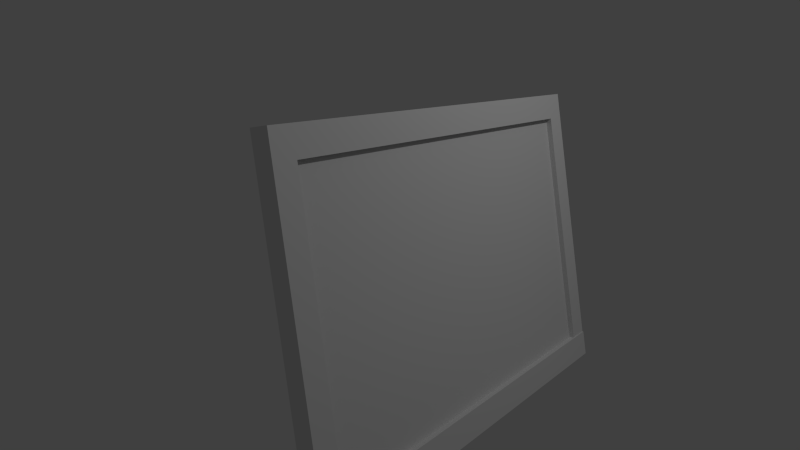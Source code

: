 # Source: map_floor1.blend  (saved by Blender 2.68.0; exported with 4.5.12 LTS)
import bpy
from mathutils import Matrix  # noqa: F401  (used for matrix-valued properties, if any)

bpy.ops.wm.read_factory_settings(use_empty=True)
scene = bpy.context.scene
scene.name = 'Scene'

# ---- collections
col_collection_1 = bpy.data.collections.new('Collection 1'); scene.collection.children.link(col_collection_1)

# ---- materials (node trees are filled in below, after node groups)
mat_material = bpy.data.materials.new('Material')
mat_material.alpha_threshold = 0.0
mat_material.use_transparent_shadow = False
mat_material.preview_render_type = 'CUBE'
mat_material.roughness = 0.5
mat_material.line_color = (0.0, 0.0, 0.0, 1.0)
mat_material_001 = bpy.data.materials.new('Material.001')
mat_material_001.alpha_threshold = 0.0
mat_material_001.use_transparent_shadow = False
mat_material_001.roughness = 0.5
mat_material_001.line_color = (0.0, 0.0, 0.0, 1.0)

# ---- material node trees

# ---- world
world_world = bpy.data.worlds.new('World'); scene.world = world_world
world_world.color = (0.05088, 0.05088, 0.05088)
world_world.use_sun_shadow = False
world_world.sun_shadow_jitter_overblur = 0.0
world_world.cycles.sampling_method = 'MANUAL'
world_world.cycles.sample_map_resolution = 256

# ---- cameras
cam_camera = bpy.data.cameras.new('Camera')
cam_camera.clip_end = 100.0
cam_camera.lens = 35.0
cam_camera.sensor_width = 32.0
cam_camera.sensor_height = 18.0
cam_camera.ortho_scale = 7.314
cam_camera.dof.focus_distance = 0.0
cam_camera.dof.aperture_fstop = 128.0

# ---- lights
light_lamp = bpy.data.lights.new('Lamp', 'POINT')
light_lamp.transmission_factor = 0.0
light_lamp.cutoff_distance = 30.0
light_lamp.energy = 100.0
light_lamp.shadow_buffer_clip_start = 1.001
light_lamp.shadow_soft_size = 0.1
light_lamp.shadow_maximum_resolution = 0.006
light_lamp.use_absolute_resolution = True
light_lamp.cycles.use_multiple_importance_sampling = False

# ---- meshes
me_cube = bpy.data.meshes.new('Cube')
me_cube.from_pydata([(0.8311, 0.4354, 0.8996), (0.8311, 0.3157, 0.8996), (-2.522, 0.3157, 0.8996), (-2.522, 0.4354, 0.8996), (0.8311, 0.4354, 2.816), (0.8311, 0.3157, 2.816), (-2.522, 0.3157, 2.816), (-2.522, 0.4354, 2.816), (0.8311, 0.4354, 3.016), (0.8311, 0.3157, 3.016), (-2.522, 0.3157, 3.016), (-2.522, 0.4354, 3.016), (0.8311, 0.4354, 0.6996), (0.8311, 0.3157, 0.6996), (-2.522, 0.3157, 0.6996), (-2.522, 0.4354, 0.6996), (-2.722, 0.3157, 0.8996), (-2.722, 0.4354, 0.8996), (-2.722, 0.3157, 2.816), (-2.722, 0.4354, 2.816), (-2.722, 0.3157, 3.016), (-2.722, 0.4354, 3.016), (-2.722, 0.3157, 0.6996), (-2.722, 0.4354, 0.6996), (1.031, 0.4354, 0.8996), (1.031, 0.3157, 0.8996), (1.031, 0.4354, 2.816), (1.031, 0.3157, 2.816), (1.031, 0.4354, 3.016), (1.031, 0.3157, 3.016), (1.031, 0.4354, 0.6996), (1.031, 0.3157, 0.6996), (0.8311, 0.3578, 0.8996), (-2.522, 0.3578, 0.8996), (0.8311, 0.3578, 2.816), (-2.522, 0.3578, 2.816), (-2.722, 0.3068, 0.8996), (-2.722, 0.3068, 0.6996), (1.031, 0.3068, 0.8996), (1.031, 0.3068, 0.6996)], [], [(3, 0, 12, 15), (1, 13, 31, 25), (31, 25, 38, 39), (1, 5, 34, 32), (15, 14, 22, 23), (4, 0, 3, 7), (16, 22, 37, 36), (4, 7, 11, 8), (37, 39, 38, 36), (2, 6, 18, 16), (12, 13, 14, 15), (7, 3, 17, 19), (25, 16, 36, 38), (12, 0, 24, 30), (16, 18, 19, 17), (19, 18, 20, 21), (16, 17, 23, 22), (22, 31, 39, 37), (8, 11, 10, 9), (10, 11, 21, 20), (3, 15, 23, 17), (11, 7, 19, 21), (27, 26, 28, 29), (24, 26, 27, 25), (24, 25, 31, 30), (13, 12, 30, 31), (4, 8, 28, 26), (0, 4, 26, 24), (8, 9, 29, 28), (5, 1, 25, 27), (32, 34, 35, 33), (6, 2, 33, 35), (20, 18, 27, 29), (2, 1, 32, 33)])
me_cube.polygons.foreach_set('material_index', [0, 0, 0, 0, 0, 0, 0, 0, 0, 0, 0, 0, 0, 0, 0, 0, 0, 0, 0, 0, 0, 0, 0, 0, 0, 0, 0, 0, 0, 0, 1, 0, 0, 0])
_uv = me_cube.uv_layers.new(name='UVMap')
_uv.uv.foreach_set('vector', [0.08643, 0.04943, 0.08643, 0.8766, 9.69e-05, 0.8766, 9.631e-05, 0.04943, 0.0, 0.0, 0.0, 0.0, 0.0, 0.0, 0.0, 0.0, 0.0, 0.0, 0.0, 0.0, 0.0, 0.0, 0.0, 0.0, 4.502e-05, 0.3333, 4.504e-05, 4.502e-05, 0.04976, 4.507e-05, 0.04976, 0.3333, 0.0, 0.0, 0.0, 0.0, 0.0, 0.0, 0.0, 0.0, 0.9136, 0.8766, 0.08643, 0.8766, 0.08643, 0.04943, 0.9136, 0.04943, 0.0, 0.0, 0.0, 0.0, 0.0, 0.0, 0.0, 0.0, 0.9136, 0.8766, 0.9136, 0.04943, 0.9999, 0.04943, 0.9999, 0.8766, 0.04944, 0.9918, 0.04977, 0.01295, 0.1044, 0.01194, 0.1041, 0.9908, 0.05967, 2.442e-05, 0.05967, 1.0, 2.442e-05, 1.0, 2.454e-05, 2.442e-05, 0.0, 0.0, 0.0, 0.0, 0.0, 0.0, 0.0, 0.0, 0.9136, 0.04943, 0.08643, 0.04943, 0.08643, 9.626e-05, 0.9136, 9.655e-05, 0.0, 0.0, 0.0, 0.0, 0.1009, 0.9899, 0.0, 0.0, 9.69e-05, 0.8766, 0.08643, 0.8766, 0.08643, 0.9259, 9.7e-05, 0.9259, 0.2666, 0.08259, 0.2666, 0.9097, 0.2151, 0.9097, 0.2151, 0.08259, 0.2151, 0.9097, 0.2666, 0.9097, 0.2666, 0.9961, 0.2151, 0.9961, 0.2666, 0.08259, 0.2151, 0.08259, 0.2151, -0.003747, 0.2666, -0.003747, 0.0, 0.0, 0.0, 0.0, 0.05533, 0.003122, 0.0, 0.0, 0.1044, 0.8934, 0.05337, 0.8934, 0.05337, 0.0001067, 0.1044, 0.0001063, 0.05337, 0.0001067, 0.05337, 0.8934, 9.45e-05, 0.8934, 9.488e-05, 0.000116, 0.08643, 0.04943, 9.631e-05, 0.04943, 9.621e-05, 9.621e-05, 0.08643, 9.626e-05, 0.9999, 0.04943, 0.9136, 0.04943, 0.9136, 9.655e-05, 0.9999, 9.641e-05, 9.094e-05, 0.9136, 0.04899, 0.9097, 0.04899, 0.9961, 9.094e-05, 0.9999, 0.04899, 0.08259, 0.04899, 0.9097, 9.094e-05, 0.9136, 9.119e-05, 0.08643, 0.04899, 0.08259, 9.119e-05, 0.08643, 9.123e-05, 9.143e-05, 0.04899, -0.003747, 0.0, 0.0, 0.0, 0.0, 0.0, 0.0, 0.0, 0.0, 0.9136, 0.8766, 0.9999, 0.8766, 0.9999, 0.9259, 0.9136, 0.9259, 0.08643, 0.8766, 0.9136, 0.8766, 0.9136, 0.9259, 0.08643, 0.9259, 0.1044, 0.8934, 0.1044, 0.0001063, 0.1577, 9.45e-05, 0.1577, 0.8933, 0.9063, 0.9961, 0.9063, 0.1535, 0.9659, 0.1535, 0.9659, 0.9961, 0.9935, 8.166e-05, 0.9935, 0.9999, 8.178e-05, 0.9999, 8.166e-05, 8.174e-05, 4.552e-05, 1.0, 4.529e-05, 0.6667, 0.04976, 0.6667, 0.04976, 1.0, 0.0498, 0.9933, 0.002325, 0.9933, 0.004695, 0.01091, 0.05217, 0.01091, 4.529e-05, 0.6667, 4.502e-05, 0.3333, 0.04976, 0.3333, 0.04976, 0.6667])
me_cube.materials.append(mat_material)
me_cube.materials.append(mat_material_001)
me_cube.use_remesh_preserve_volume = False
me_cube.use_remesh_preserve_attributes = False
me_cube.use_mirror_vertex_groups = False
me_cube.update()

# ---- objects
ob_map_floor1 = bpy.data.objects.new('map_floor1', me_cube)
ob_lamp = bpy.data.objects.new('Lamp', light_lamp)
ob_camera = bpy.data.objects.new('Camera', cam_camera)

# ---- transforms, parenting, visibility, modifiers, constraints
ob_map_floor1.location = (0.8025, -0.3433, -0.6262)
ob_map_floor1.lock_rotations_4d = False
ob_map_floor1.empty_display_type = 'ARROWS'
ob_map_floor1.lineart.crease_threshold = 0.0
ob_lamp.location = (0.8786, -3.227, 4.48)
ob_lamp.rotation_euler = (0.6503, 0.05522, 1.866)
ob_lamp.lock_rotations_4d = False
ob_lamp.empty_display_type = 'ARROWS'
ob_lamp.color = (0.0, 0.0, 0.0, 0.0)
ob_lamp.lineart.crease_threshold = 0.0
ob_camera.location = (-5.32, -3.082, 2.319)
ob_camera.rotation_euler = (1.454, 0.1258, -0.9883)
ob_camera.lock_rotations_4d = False
ob_camera.empty_display_type = 'ARROWS'
ob_camera.color = (0.0, 0.0, 0.0, 0.0)
ob_camera.display_type = 'WIRE'
ob_camera.lineart.crease_threshold = 0.0

# ---- collection membership
col_collection_1.objects.link(ob_map_floor1)
col_collection_1.objects.link(ob_lamp)
col_collection_1.objects.link(ob_camera)

# ---- scene / render settings (as saved in the file)
scene.camera = ob_camera
scene.frame_start = 1; scene.frame_end = 250; scene.frame_set(1)
scene.render.engine = 'BLENDER_EEVEE_NEXT'
scene.render.image_settings.color_mode = 'RGB'
scene.render.image_settings.compression = 90
scene.render.resolution_percentage = 50
scene.render.dither_intensity = 0.0
scene.cycles.use_denoising = False
scene.cycles.samples = 10
scene.cycles.sampling_pattern = 'TABULATED_SOBOL'
scene.cycles.light_sampling_threshold = 0.0
scene.cycles.use_adaptive_sampling = False
scene.cycles.use_light_tree = False
scene.cycles.blur_glossy = 0.0
scene.cycles.volume_bounces = 1
scene.cycles.pixel_filter_type = 'GAUSSIAN'
scene.cycles.sample_clamp_indirect = 0.0
scene.view_settings.view_transform = 'Standard'
bpy.context.view_layer.update()
